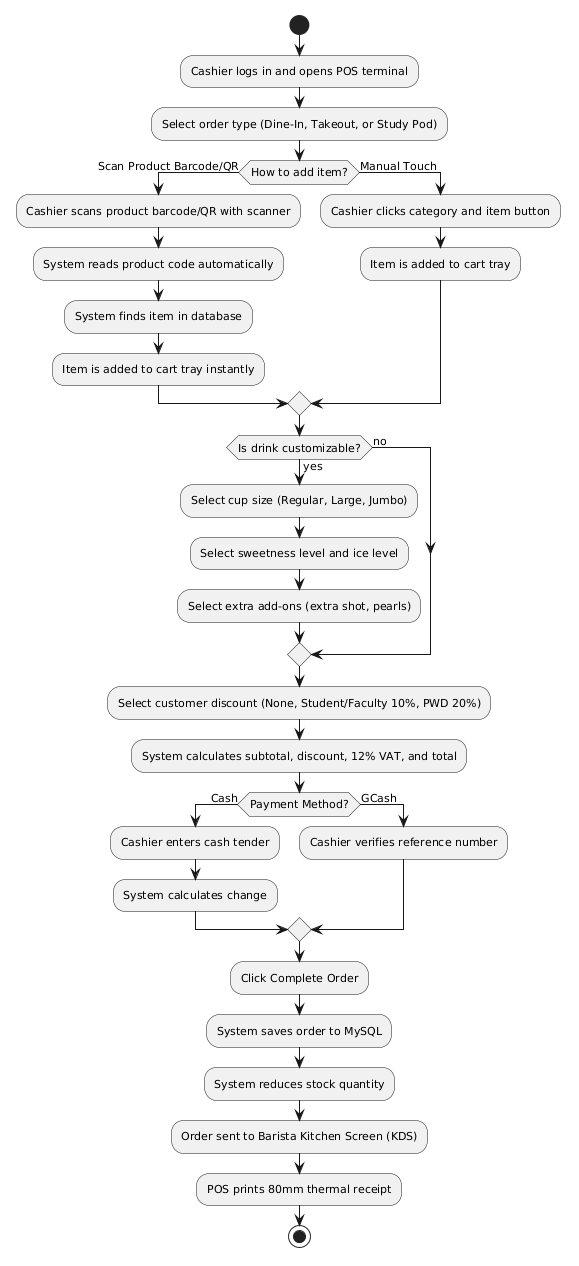

The diagram above was rendered by PlantUML. Its source (embedded in the PNG):
@startuml
skinparam monochrome true
skinparam defaultFontName "Times New Roman"
skinparam defaultFontSize 11

start
:Cashier logs in and opens POS terminal;
:Select order type (Dine-In, Takeout, or Study Pod);

if (How to add item?) then (Scan Product Barcode/QR)
  :Cashier scans product barcode/QR with scanner;
  :System reads product code automatically;
  :System finds item in database;
  :Item is added to cart tray instantly;
else (Manual Touch)
  :Cashier clicks category and item button;
  :Item is added to cart tray;
endif

if (Is drink customizable?) then (yes)
  :Select cup size (Regular, Large, Jumbo);
  :Select sweetness level and ice level;
  :Select extra add-ons (extra shot, pearls);
else (no)
endif

:Select customer discount (None, Student/Faculty 10%, PWD 20%);
:System calculates subtotal, discount, 12% VAT, and total;

if (Payment Method?) then (Cash)
  :Cashier enters cash tender;
  :System calculates change;
else (GCash)
  :Cashier verifies reference number;
endif

:Click Complete Order;
:System saves order to MySQL;
:System reduces stock quantity;
:Order sent to Barista Kitchen Screen (KDS);
:POS prints 80mm thermal receipt;
stop
@enduml